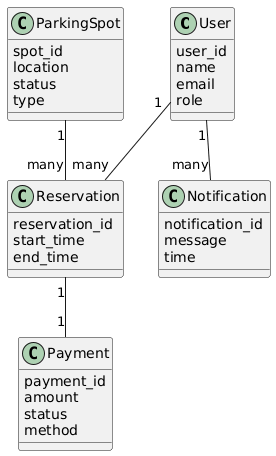

The diagram above was rendered by PlantUML. Its source (embedded in the PNG):
@startuml
class User {
  user_id
  name
  email
  role
}

class ParkingSpot {
  spot_id
  location
  status
  type
}

class Reservation {
  reservation_id
  start_time
  end_time
}

class Payment {
  payment_id
  amount
  status
  method
}

class Notification {
  notification_id
  message
  time
}

User "1" -- "many" Reservation
ParkingSpot "1" -- "many" Reservation
Reservation "1" -- "1" Payment
User "1" -- "many" Notification
@enduml